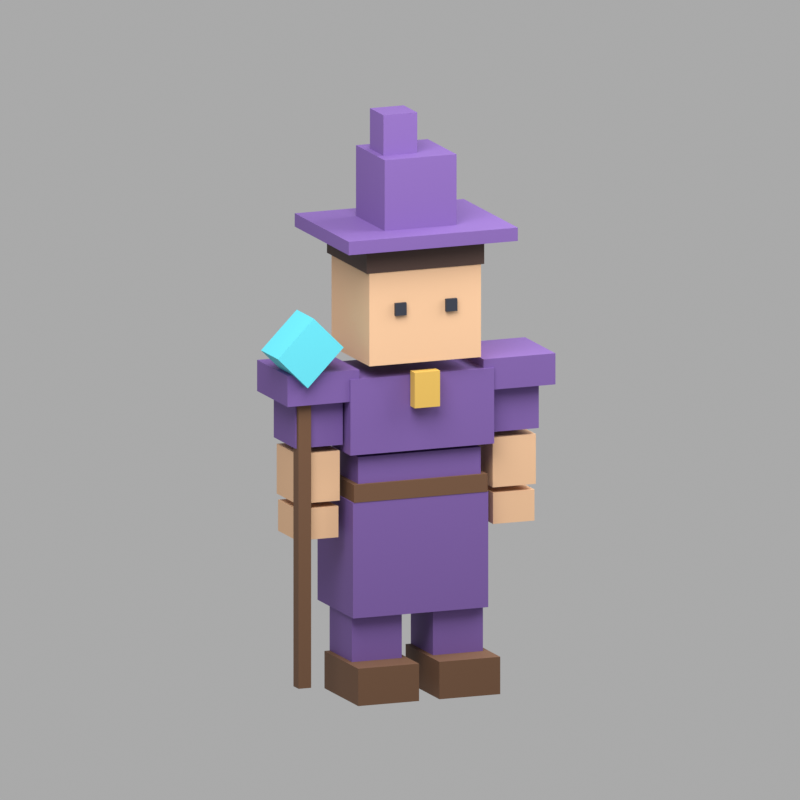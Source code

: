 # Source: mage_01.blend  (saved by Blender 5.2.44; exported with 4.5.12 LTS)
import bpy
from mathutils import Matrix  # noqa: F401  (used for matrix-valued properties, if any)

bpy.ops.wm.read_factory_settings(use_empty=True)
scene = bpy.context.scene
scene.name = 'Scene'

# ---- materials (node trees are filled in below, after node groups)
mat_purple = bpy.data.materials.new('purple')
mat_purple.diffuse_color = (0.162, 0.08438, 0.305, 1.0)
mat_wood = bpy.data.materials.new('wood')
mat_wood.diffuse_color = (0.1384, 0.0648, 0.02956, 1.0)
mat_skin_light = bpy.data.materials.new('skin_light')
mat_skin_light.diffuse_color = (0.7084, 0.4397, 0.2582, 1.0)
mat_dark = bpy.data.materials.new('dark')
mat_dark.diffuse_color = (0.02029, 0.02519, 0.04092, 1.0)
mat_gold = bpy.data.materials.new('gold')
mat_gold.diffuse_color = (0.6376, 0.3968, 0.07819, 1.0)
mat_hair = bpy.data.materials.new('hair')
mat_hair.diffuse_color = (0.06301, 0.0319, 0.02416, 1.0)
mat_cyan = bpy.data.materials.new('cyan')
mat_cyan.diffuse_color = (0.1022, 0.5972, 0.7011, 1.0)

# ---- material node trees
mat_purple.use_nodes = True; mat_purple.node_tree.nodes.clear()
_N = mat_purple.node_tree.nodes; _L = mat_purple.node_tree.links
n0 = _N.new('ShaderNodeBsdfPrincipled'); n0.name = 'Principled BSDF'; n0.location = (-200, 100)
n0.inputs[0].default_value = (0.162, 0.08438, 0.305, 1.0)
n0.inputs[2].default_value = 0.7
n0.inputs[10].default_value = 0.005
n1 = _N.new('ShaderNodeOutputMaterial'); n1.name = 'Material Output'; n1.location = (200, 100)
_L.new(n0.outputs[0], n1.inputs[0])
n1.is_active_output = True
mat_wood.use_nodes = True; mat_wood.node_tree.nodes.clear()
_N = mat_wood.node_tree.nodes; _L = mat_wood.node_tree.links
n0 = _N.new('ShaderNodeBsdfPrincipled'); n0.name = 'Principled BSDF'; n0.location = (-200, 100)
n0.inputs[0].default_value = (0.1384, 0.0648, 0.02956, 1.0)
n0.inputs[2].default_value = 0.7
n0.inputs[10].default_value = 0.005
n1 = _N.new('ShaderNodeOutputMaterial'); n1.name = 'Material Output'; n1.location = (200, 100)
_L.new(n0.outputs[0], n1.inputs[0])
n1.is_active_output = True
mat_skin_light.use_nodes = True; mat_skin_light.node_tree.nodes.clear()
_N = mat_skin_light.node_tree.nodes; _L = mat_skin_light.node_tree.links
n0 = _N.new('ShaderNodeBsdfPrincipled'); n0.name = 'Principled BSDF'; n0.location = (-200, 100)
n0.inputs[0].default_value = (0.7084, 0.4397, 0.2582, 1.0)
n0.inputs[2].default_value = 0.7
n0.inputs[10].default_value = 0.005
n1 = _N.new('ShaderNodeOutputMaterial'); n1.name = 'Material Output'; n1.location = (200, 100)
_L.new(n0.outputs[0], n1.inputs[0])
n1.is_active_output = True
mat_dark.use_nodes = True; mat_dark.node_tree.nodes.clear()
_N = mat_dark.node_tree.nodes; _L = mat_dark.node_tree.links
n0 = _N.new('ShaderNodeBsdfPrincipled'); n0.name = 'Principled BSDF'; n0.location = (-200, 100)
n0.inputs[0].default_value = (0.02029, 0.02519, 0.04092, 1.0)
n0.inputs[2].default_value = 0.7
n0.inputs[10].default_value = 0.005
n1 = _N.new('ShaderNodeOutputMaterial'); n1.name = 'Material Output'; n1.location = (200, 100)
_L.new(n0.outputs[0], n1.inputs[0])
n1.is_active_output = True
mat_gold.use_nodes = True; mat_gold.node_tree.nodes.clear()
_N = mat_gold.node_tree.nodes; _L = mat_gold.node_tree.links
n0 = _N.new('ShaderNodeBsdfPrincipled'); n0.name = 'Principled BSDF'; n0.location = (-200, 100)
n0.inputs[0].default_value = (0.6376, 0.3968, 0.07819, 1.0)
n0.inputs[2].default_value = 0.7
n0.inputs[10].default_value = 0.005
n1 = _N.new('ShaderNodeOutputMaterial'); n1.name = 'Material Output'; n1.location = (200, 100)
_L.new(n0.outputs[0], n1.inputs[0])
n1.is_active_output = True
mat_hair.use_nodes = True; mat_hair.node_tree.nodes.clear()
_N = mat_hair.node_tree.nodes; _L = mat_hair.node_tree.links
n0 = _N.new('ShaderNodeBsdfPrincipled'); n0.name = 'Principled BSDF'; n0.location = (-200, 100)
n0.inputs[0].default_value = (0.06301, 0.0319, 0.02416, 1.0)
n0.inputs[2].default_value = 0.7
n0.inputs[10].default_value = 0.005
n1 = _N.new('ShaderNodeOutputMaterial'); n1.name = 'Material Output'; n1.location = (200, 100)
_L.new(n0.outputs[0], n1.inputs[0])
n1.is_active_output = True
mat_cyan.use_nodes = True; mat_cyan.node_tree.nodes.clear()
_N = mat_cyan.node_tree.nodes; _L = mat_cyan.node_tree.links
n0 = _N.new('ShaderNodeBsdfPrincipled'); n0.name = 'Principled BSDF'; n0.location = (-200, 100)
n0.inputs[0].default_value = (0.1022, 0.5972, 0.7011, 1.0)
n0.inputs[2].default_value = 0.7
n0.inputs[10].default_value = 0.005
n1 = _N.new('ShaderNodeOutputMaterial'); n1.name = 'Material Output'; n1.location = (200, 100)
_L.new(n0.outputs[0], n1.inputs[0])
n1.is_active_output = True

# ---- world
world_enemystudio = bpy.data.worlds.new('EnemyStudio'); scene.world = world_enemystudio
world_enemystudio.use_nodes = True; world_enemystudio.node_tree.nodes.clear()
_N = world_enemystudio.node_tree.nodes; _L = world_enemystudio.node_tree.links
n0 = _N.new('ShaderNodeBackground'); n0.name = 'Background'; n0.location = (-200, 100)
n0.inputs[0].default_value = (0.5, 0.5, 0.5, 1.0)
n0.inputs[1].default_value = 0.8
n1 = _N.new('ShaderNodeOutputWorld'); n1.name = 'World Output'; n1.location = (200, 100)
_L.new(n0.outputs[0], n1.inputs[0])
n1.is_active_output = True

# ---- cameras
cam_camera = bpy.data.cameras.new('Camera')
cam_camera.type = 'ORTHO'
cam_camera.ortho_scale = 8.787

# ---- lights
light_area = bpy.data.lights.new('Area', 'AREA')
light_area.energy = 1800.0
light_area.size = 8.0
light_area.size_y = 1.0
light_area_001 = bpy.data.lights.new('Area.001', 'AREA')
light_area_001.energy = 900.0
light_area_001.size = 7.0
light_area_001.size_y = 1.0

# ---- meshes
me_cube = bpy.data.meshes.new('Cube')
me_cube.from_pydata([(-0.725, -0.39, 2.15), (-0.725, -0.39, 2.75), (-0.725, 0.39, 2.15), (-0.725, 0.39, 2.75), (0.725, -0.39, 2.15), (0.725, -0.39, 2.75), (0.725, 0.39, 2.15), (0.725, 0.39, 2.75), (-0.85, -0.475, 2.795), (-0.85, -0.475, 3.645), (-0.85, 0.475, 2.795), (-0.85, 0.475, 3.645), (0.85, -0.475, 2.795), (0.85, -0.475, 3.645), (0.85, 0.475, 2.795), (0.85, 0.475, 3.645), (-0.79, -0.43, 2.25), (-0.79, -0.43, 2.45), (-0.79, 0.43, 2.25), (-0.79, 0.43, 2.45), (0.79, -0.43, 2.25), (0.79, -0.43, 2.45), (0.79, 0.43, 2.25), (0.79, 0.43, 2.45), (-0.66, -0.56, 3.8), (-0.66, -0.56, 4.9), (-0.66, 0.56, 3.8), (-0.66, 0.56, 4.9), (0.66, -0.56, 3.8), (0.66, -0.56, 4.9), (0.66, 0.56, 3.8), (0.66, 0.56, 4.9), (-0.365, 0.551, 4.35), (-0.365, 0.551, 4.49), (-0.365, 0.601, 4.35), (-0.365, 0.601, 4.49), (-0.235, 0.551, 4.35), (-0.235, 0.551, 4.49), (-0.235, 0.601, 4.35), (-0.235, 0.601, 4.49), (-1.44, -0.32, 2.89), (-1.44, -0.32, 3.61), (-1.44, 0.32, 2.89), (-1.44, 0.32, 3.61), (-0.88, -0.32, 2.89), (-0.88, -0.32, 3.61), (-0.88, 0.32, 2.89), (-0.88, 0.32, 3.61), (-1.585, -0.45, 3.395), (-1.585, -0.45, 3.745), (-1.585, 0.45, 3.395), (-1.585, 0.45, 3.745), (-0.735, -0.45, 3.395), (-0.735, -0.45, 3.745), (-0.735, 0.45, 3.395), (-0.735, 0.45, 3.745), (-1.415, -0.295, 2.26), (-1.415, -0.295, 2.82), (-1.415, 0.295, 2.26), (-1.415, 0.295, 2.82), (-0.905, -0.295, 2.26), (-0.905, -0.295, 2.82), (-0.905, 0.295, 2.26), (-0.905, 0.295, 2.82), (-1.405, -0.28, 1.845), (-1.405, -0.28, 2.195), (-1.405, 0.28, 1.845), (-1.405, 0.28, 2.195), (-0.915, -0.28, 1.845), (-0.915, -0.28, 2.195), (-0.915, 0.28, 1.845), (-0.915, 0.28, 2.195), (-0.785, -0.34, 1.25), (-0.785, -0.34, 2.11), (-0.785, 0.34, 1.25), (-0.785, 0.34, 2.11), (-0.175, -0.34, 1.25), (-0.175, -0.34, 2.11), (-0.175, 0.34, 1.25), (-0.175, 0.34, 2.11), (-0.775, -0.33, 0.4), (-0.775, -0.33, 1.1), (-0.775, 0.33, 0.4), (-0.775, 0.33, 1.1), (-0.185, -0.33, 0.4), (-0.185, -0.33, 1.1), (-0.185, 0.33, 0.4), (-0.185, 0.33, 1.1), (-0.84, -0.32, 0.02), (-0.84, -0.32, 0.44), (-0.84, 0.68, 0.02), (-0.84, 0.68, 0.44), (-0.12, -0.32, 0.02), (-0.12, -0.32, 0.44), (-0.12, 0.68, 0.02), (-0.12, 0.68, 0.44), (0.235, 0.551, 4.35), (0.235, 0.551, 4.49), (0.235, 0.601, 4.35), (0.235, 0.601, 4.49), (0.365, 0.551, 4.35), (0.365, 0.551, 4.49), (0.365, 0.601, 4.35), (0.365, 0.601, 4.49), (0.88, -0.32, 2.89), (0.88, -0.32, 3.61), (0.88, 0.32, 2.89), (0.88, 0.32, 3.61), (1.44, -0.32, 2.89), (1.44, -0.32, 3.61), (1.44, 0.32, 2.89), (1.44, 0.32, 3.61), (0.735, -0.45, 3.395), (0.735, -0.45, 3.745), (0.735, 0.45, 3.395), (0.735, 0.45, 3.745), (1.585, -0.45, 3.395), (1.585, -0.45, 3.745), (1.585, 0.45, 3.395), (1.585, 0.45, 3.745), (0.905, -0.295, 2.26), (0.905, -0.295, 2.82), (0.905, 0.295, 2.26), (0.905, 0.295, 2.82), (1.415, -0.295, 2.26), (1.415, -0.295, 2.82), (1.415, 0.295, 2.26), (1.415, 0.295, 2.82), (0.915, -0.28, 1.845), (0.915, -0.28, 2.195), (0.915, 0.28, 1.845), (0.915, 0.28, 2.195), (1.405, -0.28, 1.845), (1.405, -0.28, 2.195), (1.405, 0.28, 1.845), (1.405, 0.28, 2.195), (0.175, -0.34, 1.25), (0.175, -0.34, 2.11), (0.175, 0.34, 1.25), (0.175, 0.34, 2.11), (0.785, -0.34, 1.25), (0.785, -0.34, 2.11), (0.785, 0.34, 1.25), (0.785, 0.34, 2.11), (0.185, -0.33, 0.4), (0.185, -0.33, 1.1), (0.185, 0.33, 0.4), (0.185, 0.33, 1.1), (0.775, -0.33, 0.4), (0.775, -0.33, 1.1), (0.775, 0.33, 0.4), (0.775, 0.33, 1.1), (0.12, -0.32, 0.02), (0.12, -0.32, 0.44), (0.12, 0.68, 0.02), (0.12, 0.68, 0.44), (0.84, -0.32, 0.02), (0.84, -0.32, 0.44), (0.84, 0.68, 0.02), (0.84, 0.68, 0.44), (-0.15, 0.495, 3.3), (-0.15, 0.495, 3.7), (-0.15, 0.625, 3.3), (-0.15, 0.625, 3.7), (0.15, 0.495, 3.3), (0.15, 0.495, 3.7), (0.15, 0.625, 3.3), (0.15, 0.625, 3.7), (-0.695, -0.61, 4.845), (-0.695, -0.61, 5.135), (-0.695, 0.57, 4.845), (-0.695, 0.57, 5.135), (0.695, -0.61, 4.845), (0.695, -0.61, 5.135), (0.695, 0.57, 4.845), (0.695, 0.57, 5.135), (-0.8, -0.625, 0.95), (-0.8, -0.625, 2.25), (-0.8, 0.425, 0.95), (-0.8, 0.425, 2.25), (0.8, -0.625, 0.95), (0.8, -0.625, 2.25), (0.8, 0.425, 0.95), (0.8, 0.425, 2.25), (-1.0, -0.8, 5.125), (-1.0, -0.8, 5.275), (-1.0, 0.8, 5.125), (-1.0, 0.8, 5.275), (1.0, -0.8, 5.125), (1.0, -0.8, 5.275), (1.0, 0.8, 5.125), (1.0, 0.8, 5.275), (-0.425, -0.425, 5.27), (-0.425, -0.425, 6.07), (-0.425, 0.425, 5.27), (-0.425, 0.425, 6.07), (0.425, -0.425, 5.27), (0.425, -0.425, 6.07), (0.425, 0.425, 5.27), (0.425, 0.425, 6.07), (-0.05, -0.2, 5.975), (-0.05, -0.2, 6.525), (-0.05, 0.2, 5.975), (-0.05, 0.2, 6.525), (0.35, -0.2, 5.975), (0.35, -0.2, 6.525), (0.35, 0.2, 5.975), (0.35, 0.2, 6.525), (1.275, 0.225, 0.2), (1.275, 0.225, 3.8), (1.275, 0.375, 0.2), (1.275, 0.375, 3.8), (1.425, 0.225, 0.2), (1.425, 0.225, 3.8), (1.425, 0.375, 0.2), (1.425, 0.375, 3.8), (1.385, 0.05, 3.611), (0.9611, 0.05, 4.035), (1.385, 0.55, 3.611), (0.9611, 0.55, 4.035), (1.739, 0.05, 3.965), (1.315, 0.05, 4.389), (1.739, 0.55, 3.965), (1.315, 0.55, 4.389)], [], [(0, 1, 3, 2), (2, 3, 7, 6), (6, 7, 5, 4), (4, 5, 1, 0), (2, 6, 4, 0), (7, 3, 1, 5), (8, 9, 11, 10), (10, 11, 15, 14), (14, 15, 13, 12), (12, 13, 9, 8), (10, 14, 12, 8), (15, 11, 9, 13), (16, 17, 19, 18), (18, 19, 23, 22), (22, 23, 21, 20), (20, 21, 17, 16), (18, 22, 20, 16), (23, 19, 17, 21), (24, 25, 27, 26), (26, 27, 31, 30), (30, 31, 29, 28), (28, 29, 25, 24), (26, 30, 28, 24), (31, 27, 25, 29), (32, 33, 35, 34), (34, 35, 39, 38), (38, 39, 37, 36), (36, 37, 33, 32), (34, 38, 36, 32), (39, 35, 33, 37), (40, 41, 43, 42), (42, 43, 47, 46), (46, 47, 45, 44), (44, 45, 41, 40), (42, 46, 44, 40), (47, 43, 41, 45), (48, 49, 51, 50), (50, 51, 55, 54), (54, 55, 53, 52), (52, 53, 49, 48), (50, 54, 52, 48), (55, 51, 49, 53), (56, 57, 59, 58), (58, 59, 63, 62), (62, 63, 61, 60), (60, 61, 57, 56), (58, 62, 60, 56), (63, 59, 57, 61), (64, 65, 67, 66), (66, 67, 71, 70), (70, 71, 69, 68), (68, 69, 65, 64), (66, 70, 68, 64), (71, 67, 65, 69), (72, 73, 75, 74), (74, 75, 79, 78), (78, 79, 77, 76), (76, 77, 73, 72), (74, 78, 76, 72), (79, 75, 73, 77), (80, 81, 83, 82), (82, 83, 87, 86), (86, 87, 85, 84), (84, 85, 81, 80), (82, 86, 84, 80), (87, 83, 81, 85), (88, 89, 91, 90), (90, 91, 95, 94), (94, 95, 93, 92), (92, 93, 89, 88), (90, 94, 92, 88), (95, 91, 89, 93), (96, 97, 99, 98), (98, 99, 103, 102), (102, 103, 101, 100), (100, 101, 97, 96), (98, 102, 100, 96), (103, 99, 97, 101), (104, 105, 107, 106), (106, 107, 111, 110), (110, 111, 109, 108), (108, 109, 105, 104), (106, 110, 108, 104), (111, 107, 105, 109), (112, 113, 115, 114), (114, 115, 119, 118), (118, 119, 117, 116), (116, 117, 113, 112), (114, 118, 116, 112), (119, 115, 113, 117), (120, 121, 123, 122), (122, 123, 127, 126), (126, 127, 125, 124), (124, 125, 121, 120), (122, 126, 124, 120), (127, 123, 121, 125), (128, 129, 131, 130), (130, 131, 135, 134), (134, 135, 133, 132), (132, 133, 129, 128), (130, 134, 132, 128), (135, 131, 129, 133), (136, 137, 139, 138), (138, 139, 143, 142), (142, 143, 141, 140), (140, 141, 137, 136), (138, 142, 140, 136), (143, 139, 137, 141), (144, 145, 147, 146), (146, 147, 151, 150), (150, 151, 149, 148), (148, 149, 145, 144), (146, 150, 148, 144), (151, 147, 145, 149), (152, 153, 155, 154), (154, 155, 159, 158), (158, 159, 157, 156), (156, 157, 153, 152), (154, 158, 156, 152), (159, 155, 153, 157), (160, 161, 163, 162), (162, 163, 167, 166), (166, 167, 165, 164), (164, 165, 161, 160), (162, 166, 164, 160), (167, 163, 161, 165), (168, 169, 171, 170), (170, 171, 175, 174), (174, 175, 173, 172), (172, 173, 169, 168), (170, 174, 172, 168), (175, 171, 169, 173), (176, 177, 179, 178), (178, 179, 183, 182), (182, 183, 181, 180), (180, 181, 177, 176), (178, 182, 180, 176), (183, 179, 177, 181), (184, 185, 187, 186), (186, 187, 191, 190), (190, 191, 189, 188), (188, 189, 185, 184), (186, 190, 188, 184), (191, 187, 185, 189), (192, 193, 195, 194), (194, 195, 199, 198), (198, 199, 197, 196), (196, 197, 193, 192), (194, 198, 196, 192), (199, 195, 193, 197), (200, 201, 203, 202), (202, 203, 207, 206), (206, 207, 205, 204), (204, 205, 201, 200), (202, 206, 204, 200), (207, 203, 201, 205), (208, 209, 211, 210), (210, 211, 215, 214), (214, 215, 213, 212), (212, 213, 209, 208), (210, 214, 212, 208), (215, 211, 209, 213), (216, 217, 219, 218), (218, 219, 223, 222), (222, 223, 221, 220), (220, 221, 217, 216), (218, 222, 220, 216), (223, 219, 217, 221)])
me_cube.polygons.foreach_set('material_index', [0, 0, 0, 0, 0, 0, 0, 0, 0, 0, 0, 0, 1, 1, 1, 1, 1, 1, 2, 2, 2, 2, 2, 2, 3, 3, 3, 3, 3, 3, 0, 0, 0, 0, 0, 0, 0, 0, 0, 0, 0, 0, 2, 2, 2, 2, 2, 2, 2, 2, 2, 2, 2, 2, 3, 3, 3, 3, 3, 3, 0, 0, 0, 0, 0, 0, 1, 1, 1, 1, 1, 1, 3, 3, 3, 3, 3, 3, 0, 0, 0, 0, 0, 0, 0, 0, 0, 0, 0, 0, 2, 2, 2, 2, 2, 2, 2, 2, 2, 2, 2, 2, 3, 3, 3, 3, 3, 3, 0, 0, 0, 0, 0, 0, 1, 1, 1, 1, 1, 1, 4, 4, 4, 4, 4, 4, 5, 5, 5, 5, 5, 5, 0, 0, 0, 0, 0, 0, 0, 0, 0, 0, 0, 0, 0, 0, 0, 0, 0, 0, 0, 0, 0, 0, 0, 0, 1, 1, 1, 1, 1, 1, 6, 6, 6, 6, 6, 6])
_uv = me_cube.uv_layers.new(name='UVMap')
_uv.uv.foreach_set('vector', [0.375, 0.0, 0.625, 0.0, 0.625, 0.25, 0.375, 0.25, 0.375, 0.25, 0.625, 0.25, 0.625, 0.5, 0.375, 0.5, 0.375, 0.5, 0.625, 0.5, 0.625, 0.75, 0.375, 0.75, 0.375, 0.75, 0.625, 0.75, 0.625, 1.0, 0.375, 1.0, 0.125, 0.5, 0.375, 0.5, 0.375, 0.75, 0.125, 0.75, 0.625, 0.5, 0.875, 0.5, 0.875, 0.75, 0.625, 0.75, 0.375, 0.0, 0.625, 0.0, 0.625, 0.25, 0.375, 0.25, 0.375, 0.25, 0.625, 0.25, 0.625, 0.5, 0.375, 0.5, 0.375, 0.5, 0.625, 0.5, 0.625, 0.75, 0.375, 0.75, 0.375, 0.75, 0.625, 0.75, 0.625, 1.0, 0.375, 1.0, 0.125, 0.5, 0.375, 0.5, 0.375, 0.75, 0.125, 0.75, 0.625, 0.5, 0.875, 0.5, 0.875, 0.75, 0.625, 0.75, 0.375, 0.0, 0.625, 0.0, 0.625, 0.25, 0.375, 0.25, 0.375, 0.25, 0.625, 0.25, 0.625, 0.5, 0.375, 0.5, 0.375, 0.5, 0.625, 0.5, 0.625, 0.75, 0.375, 0.75, 0.375, 0.75, 0.625, 0.75, 0.625, 1.0, 0.375, 1.0, 0.125, 0.5, 0.375, 0.5, 0.375, 0.75, 0.125, 0.75, 0.625, 0.5, 0.875, 0.5, 0.875, 0.75, 0.625, 0.75, 0.375, 0.0, 0.625, 0.0, 0.625, 0.25, 0.375, 0.25, 0.375, 0.25, 0.625, 0.25, 0.625, 0.5, 0.375, 0.5, 0.375, 0.5, 0.625, 0.5, 0.625, 0.75, 0.375, 0.75, 0.375, 0.75, 0.625, 0.75, 0.625, 1.0, 0.375, 1.0, 0.125, 0.5, 0.375, 0.5, 0.375, 0.75, 0.125, 0.75, 0.625, 0.5, 0.875, 0.5, 0.875, 0.75, 0.625, 0.75, 0.375, 0.0, 0.625, 0.0, 0.625, 0.25, 0.375, 0.25, 0.375, 0.25, 0.625, 0.25, 0.625, 0.5, 0.375, 0.5, 0.375, 0.5, 0.625, 0.5, 0.625, 0.75, 0.375, 0.75, 0.375, 0.75, 0.625, 0.75, 0.625, 1.0, 0.375, 1.0, 0.125, 0.5, 0.375, 0.5, 0.375, 0.75, 0.125, 0.75, 0.625, 0.5, 0.875, 0.5, 0.875, 0.75, 0.625, 0.75, 0.375, 0.0, 0.625, 0.0, 0.625, 0.25, 0.375, 0.25, 0.375, 0.25, 0.625, 0.25, 0.625, 0.5, 0.375, 0.5, 0.375, 0.5, 0.625, 0.5, 0.625, 0.75, 0.375, 0.75, 0.375, 0.75, 0.625, 0.75, 0.625, 1.0, 0.375, 1.0, 0.125, 0.5, 0.375, 0.5, 0.375, 0.75, 0.125, 0.75, 0.625, 0.5, 0.875, 0.5, 0.875, 0.75, 0.625, 0.75, 0.375, 0.0, 0.625, 0.0, 0.625, 0.25, 0.375, 0.25, 0.375, 0.25, 0.625, 0.25, 0.625, 0.5, 0.375, 0.5, 0.375, 0.5, 0.625, 0.5, 0.625, 0.75, 0.375, 0.75, 0.375, 0.75, 0.625, 0.75, 0.625, 1.0, 0.375, 1.0, 0.125, 0.5, 0.375, 0.5, 0.375, 0.75, 0.125, 0.75, 0.625, 0.5, 0.875, 0.5, 0.875, 0.75, 0.625, 0.75, 0.375, 0.0, 0.625, 0.0, 0.625, 0.25, 0.375, 0.25, 0.375, 0.25, 0.625, 0.25, 0.625, 0.5, 0.375, 0.5, 0.375, 0.5, 0.625, 0.5, 0.625, 0.75, 0.375, 0.75, 0.375, 0.75, 0.625, 0.75, 0.625, 1.0, 0.375, 1.0, 0.125, 0.5, 0.375, 0.5, 0.375, 0.75, 0.125, 0.75, 0.625, 0.5, 0.875, 0.5, 0.875, 0.75, 0.625, 0.75, 0.375, 0.0, 0.625, 0.0, 0.625, 0.25, 0.375, 0.25, 0.375, 0.25, 0.625, 0.25, 0.625, 0.5, 0.375, 0.5, 0.375, 0.5, 0.625, 0.5, 0.625, 0.75, 0.375, 0.75, 0.375, 0.75, 0.625, 0.75, 0.625, 1.0, 0.375, 1.0, 0.125, 0.5, 0.375, 0.5, 0.375, 0.75, 0.125, 0.75, 0.625, 0.5, 0.875, 0.5, 0.875, 0.75, 0.625, 0.75, 0.375, 0.0, 0.625, 0.0, 0.625, 0.25, 0.375, 0.25, 0.375, 0.25, 0.625, 0.25, 0.625, 0.5, 0.375, 0.5, 0.375, 0.5, 0.625, 0.5, 0.625, 0.75, 0.375, 0.75, 0.375, 0.75, 0.625, 0.75, 0.625, 1.0, 0.375, 1.0, 0.125, 0.5, 0.375, 0.5, 0.375, 0.75, 0.125, 0.75, 0.625, 0.5, 0.875, 0.5, 0.875, 0.75, 0.625, 0.75, 0.375, 0.0, 0.625, 0.0, 0.625, 0.25, 0.375, 0.25, 0.375, 0.25, 0.625, 0.25, 0.625, 0.5, 0.375, 0.5, 0.375, 0.5, 0.625, 0.5, 0.625, 0.75, 0.375, 0.75, 0.375, 0.75, 0.625, 0.75, 0.625, 1.0, 0.375, 1.0, 0.125, 0.5, 0.375, 0.5, 0.375, 0.75, 0.125, 0.75, 0.625, 0.5, 0.875, 0.5, 0.875, 0.75, 0.625, 0.75, 0.375, 0.0, 0.625, 0.0, 0.625, 0.25, 0.375, 0.25, 0.375, 0.25, 0.625, 0.25, 0.625, 0.5, 0.375, 0.5, 0.375, 0.5, 0.625, 0.5, 0.625, 0.75, 0.375, 0.75, 0.375, 0.75, 0.625, 0.75, 0.625, 1.0, 0.375, 1.0, 0.125, 0.5, 0.375, 0.5, 0.375, 0.75, 0.125, 0.75, 0.625, 0.5, 0.875, 0.5, 0.875, 0.75, 0.625, 0.75, 0.375, 0.0, 0.625, 0.0, 0.625, 0.25, 0.375, 0.25, 0.375, 0.25, 0.625, 0.25, 0.625, 0.5, 0.375, 0.5, 0.375, 0.5, 0.625, 0.5, 0.625, 0.75, 0.375, 0.75, 0.375, 0.75, 0.625, 0.75, 0.625, 1.0, 0.375, 1.0, 0.125, 0.5, 0.375, 0.5, 0.375, 0.75, 0.125, 0.75, 0.625, 0.5, 0.875, 0.5, 0.875, 0.75, 0.625, 0.75, 0.375, 0.0, 0.625, 0.0, 0.625, 0.25, 0.375, 0.25, 0.375, 0.25, 0.625, 0.25, 0.625, 0.5, 0.375, 0.5, 0.375, 0.5, 0.625, 0.5, 0.625, 0.75, 0.375, 0.75, 0.375, 0.75, 0.625, 0.75, 0.625, 1.0, 0.375, 1.0, 0.125, 0.5, 0.375, 0.5, 0.375, 0.75, 0.125, 0.75, 0.625, 0.5, 0.875, 0.5, 0.875, 0.75, 0.625, 0.75, 0.375, 0.0, 0.625, 0.0, 0.625, 0.25, 0.375, 0.25, 0.375, 0.25, 0.625, 0.25, 0.625, 0.5, 0.375, 0.5, 0.375, 0.5, 0.625, 0.5, 0.625, 0.75, 0.375, 0.75, 0.375, 0.75, 0.625, 0.75, 0.625, 1.0, 0.375, 1.0, 0.125, 0.5, 0.375, 0.5, 0.375, 0.75, 0.125, 0.75, 0.625, 0.5, 0.875, 0.5, 0.875, 0.75, 0.625, 0.75, 0.375, 0.0, 0.625, 0.0, 0.625, 0.25, 0.375, 0.25, 0.375, 0.25, 0.625, 0.25, 0.625, 0.5, 0.375, 0.5, 0.375, 0.5, 0.625, 0.5, 0.625, 0.75, 0.375, 0.75, 0.375, 0.75, 0.625, 0.75, 0.625, 1.0, 0.375, 1.0, 0.125, 0.5, 0.375, 0.5, 0.375, 0.75, 0.125, 0.75, 0.625, 0.5, 0.875, 0.5, 0.875, 0.75, 0.625, 0.75, 0.375, 0.0, 0.625, 0.0, 0.625, 0.25, 0.375, 0.25, 0.375, 0.25, 0.625, 0.25, 0.625, 0.5, 0.375, 0.5, 0.375, 0.5, 0.625, 0.5, 0.625, 0.75, 0.375, 0.75, 0.375, 0.75, 0.625, 0.75, 0.625, 1.0, 0.375, 1.0, 0.125, 0.5, 0.375, 0.5, 0.375, 0.75, 0.125, 0.75, 0.625, 0.5, 0.875, 0.5, 0.875, 0.75, 0.625, 0.75, 0.375, 0.0, 0.625, 0.0, 0.625, 0.25, 0.375, 0.25, 0.375, 0.25, 0.625, 0.25, 0.625, 0.5, 0.375, 0.5, 0.375, 0.5, 0.625, 0.5, 0.625, 0.75, 0.375, 0.75, 0.375, 0.75, 0.625, 0.75, 0.625, 1.0, 0.375, 1.0, 0.125, 0.5, 0.375, 0.5, 0.375, 0.75, 0.125, 0.75, 0.625, 0.5, 0.875, 0.5, 0.875, 0.75, 0.625, 0.75, 0.375, 0.0, 0.625, 0.0, 0.625, 0.25, 0.375, 0.25, 0.375, 0.25, 0.625, 0.25, 0.625, 0.5, 0.375, 0.5, 0.375, 0.5, 0.625, 0.5, 0.625, 0.75, 0.375, 0.75, 0.375, 0.75, 0.625, 0.75, 0.625, 1.0, 0.375, 1.0, 0.125, 0.5, 0.375, 0.5, 0.375, 0.75, 0.125, 0.75, 0.625, 0.5, 0.875, 0.5, 0.875, 0.75, 0.625, 0.75, 0.375, 0.0, 0.625, 0.0, 0.625, 0.25, 0.375, 0.25, 0.375, 0.25, 0.625, 0.25, 0.625, 0.5, 0.375, 0.5, 0.375, 0.5, 0.625, 0.5, 0.625, 0.75, 0.375, 0.75, 0.375, 0.75, 0.625, 0.75, 0.625, 1.0, 0.375, 1.0, 0.125, 0.5, 0.375, 0.5, 0.375, 0.75, 0.125, 0.75, 0.625, 0.5, 0.875, 0.5, 0.875, 0.75, 0.625, 0.75, 0.375, 0.0, 0.625, 0.0, 0.625, 0.25, 0.375, 0.25, 0.375, 0.25, 0.625, 0.25, 0.625, 0.5, 0.375, 0.5, 0.375, 0.5, 0.625, 0.5, 0.625, 0.75, 0.375, 0.75, 0.375, 0.75, 0.625, 0.75, 0.625, 1.0, 0.375, 1.0, 0.125, 0.5, 0.375, 0.5, 0.375, 0.75, 0.125, 0.75, 0.625, 0.5, 0.875, 0.5, 0.875, 0.75, 0.625, 0.75, 0.375, 0.0, 0.625, 0.0, 0.625, 0.25, 0.375, 0.25, 0.375, 0.25, 0.625, 0.25, 0.625, 0.5, 0.375, 0.5, 0.375, 0.5, 0.625, 0.5, 0.625, 0.75, 0.375, 0.75, 0.375, 0.75, 0.625, 0.75, 0.625, 1.0, 0.375, 1.0, 0.125, 0.5, 0.375, 0.5, 0.375, 0.75, 0.125, 0.75, 0.625, 0.5, 0.875, 0.5, 0.875, 0.75, 0.625, 0.75, 0.375, 0.0, 0.625, 0.0, 0.625, 0.25, 0.375, 0.25, 0.375, 0.25, 0.625, 0.25, 0.625, 0.5, 0.375, 0.5, 0.375, 0.5, 0.625, 0.5, 0.625, 0.75, 0.375, 0.75, 0.375, 0.75, 0.625, 0.75, 0.625, 1.0, 0.375, 1.0, 0.125, 0.5, 0.375, 0.5, 0.375, 0.75, 0.125, 0.75, 0.625, 0.5, 0.875, 0.5, 0.875, 0.75, 0.625, 0.75, 0.375, 0.0, 0.625, 0.0, 0.625, 0.25, 0.375, 0.25, 0.375, 0.25, 0.625, 0.25, 0.625, 0.5, 0.375, 0.5, 0.375, 0.5, 0.625, 0.5, 0.625, 0.75, 0.375, 0.75, 0.375, 0.75, 0.625, 0.75, 0.625, 1.0, 0.375, 1.0, 0.125, 0.5, 0.375, 0.5, 0.375, 0.75, 0.125, 0.75, 0.625, 0.5, 0.875, 0.5, 0.875, 0.75, 0.625, 0.75, 0.375, 0.0, 0.625, 0.0, 0.625, 0.25, 0.375, 0.25, 0.375, 0.25, 0.625, 0.25, 0.625, 0.5, 0.375, 0.5, 0.375, 0.5, 0.625, 0.5, 0.625, 0.75, 0.375, 0.75, 0.375, 0.75, 0.625, 0.75, 0.625, 1.0, 0.375, 1.0, 0.125, 0.5, 0.375, 0.5, 0.375, 0.75, 0.125, 0.75, 0.625, 0.5, 0.875, 0.5, 0.875, 0.75, 0.625, 0.75, 0.375, 0.0, 0.625, 0.0, 0.625, 0.25, 0.375, 0.25, 0.375, 0.25, 0.625, 0.25, 0.625, 0.5, 0.375, 0.5, 0.375, 0.5, 0.625, 0.5, 0.625, 0.75, 0.375, 0.75, 0.375, 0.75, 0.625, 0.75, 0.625, 1.0, 0.375, 1.0, 0.125, 0.5, 0.375, 0.5, 0.375, 0.75, 0.125, 0.75, 0.625, 0.5, 0.875, 0.5, 0.875, 0.75, 0.625, 0.75, 0.375, 0.0, 0.625, 0.0, 0.625, 0.25, 0.375, 0.25, 0.375, 0.25, 0.625, 0.25, 0.625, 0.5, 0.375, 0.5, 0.375, 0.5, 0.625, 0.5, 0.625, 0.75, 0.375, 0.75, 0.375, 0.75, 0.625, 0.75, 0.625, 1.0, 0.375, 1.0, 0.125, 0.5, 0.375, 0.5, 0.375, 0.75, 0.125, 0.75, 0.625, 0.5, 0.875, 0.5, 0.875, 0.75, 0.625, 0.75, 0.375, 0.0, 0.625, 0.0, 0.625, 0.25, 0.375, 0.25, 0.375, 0.25, 0.625, 0.25, 0.625, 0.5, 0.375, 0.5, 0.375, 0.5, 0.625, 0.5, 0.625, 0.75, 0.375, 0.75, 0.375, 0.75, 0.625, 0.75, 0.625, 1.0, 0.375, 1.0, 0.125, 0.5, 0.375, 0.5, 0.375, 0.75, 0.125, 0.75, 0.625, 0.5, 0.875, 0.5, 0.875, 0.75, 0.625, 0.75])
me_cube.materials.append(mat_purple)
me_cube.materials.append(mat_wood)
me_cube.materials.append(mat_skin_light)
me_cube.materials.append(mat_dark)
me_cube.materials.append(mat_gold)
me_cube.materials.append(mat_hair)
me_cube.materials.append(mat_cyan)
me_cube.update()
arm_armature = bpy.data.armatures.new('Armature')  # bones are not reproduced

# ---- objects
ob_mage_01_rig = bpy.data.objects.new('mage_01_Rig', arm_armature)
ob_mage_01_mesh = bpy.data.objects.new('mage_01_Mesh', me_cube)
ob_area = bpy.data.objects.new('Area', light_area)
ob_area_001 = bpy.data.objects.new('Area.001', light_area_001)
ob_camera = bpy.data.objects.new('Camera', cam_camera)

# ---- transforms, parenting, visibility, modifiers, constraints
ob_mage_01_rig.location = (0.0, 0.0, 0.0)
ob_mage_01_mesh.parent = ob_mage_01_rig
ob_mage_01_mesh.location = (0.0, 0.0, 0.0)
_vg = ob_mage_01_mesh.vertex_groups.new(name='LowerTorso')
_vg.add([0, 1, 2, 3, 4, 5, 6, 7, 16, 17, 18, 19, 20, 21, 22, 23, 176, 177, 178, 179, 180, 181, 182, 183], 1.0, 'REPLACE')
_vg = ob_mage_01_mesh.vertex_groups.new(name='UpperTorso')
_vg.add([8, 9, 10, 11, 12, 13, 14, 15, 160, 161, 162, 163, 164, 165, 166, 167], 1.0, 'REPLACE')
_vg = ob_mage_01_mesh.vertex_groups.new(name='Head')
_vg.add([24, 25, 26, 27, 28, 29, 30, 31, 32, 33, 34, 35, 36, 37, 38, 39, 96, 97, 98, 99, 100, 101, 102, 103, 168, 169, 170, 171, 172, 173, 174, 175, 184, 185, 186, 187, 188, 189, 190, 191, 192, 193, 194, 195, 196, 197, 198, 199, 200, 201, 202, 203, 204, 205, 206, 207], 1.0, 'REPLACE')
_vg = ob_mage_01_mesh.vertex_groups.new(name='LeftUpperArm')
_vg.add([40, 41, 42, 43, 44, 45, 46, 47, 48, 49, 50, 51, 52, 53, 54, 55], 1.0, 'REPLACE')
_vg = ob_mage_01_mesh.vertex_groups.new(name='LeftLowerArm')
_vg.add([56, 57, 58, 59, 60, 61, 62, 63], 1.0, 'REPLACE')
_vg = ob_mage_01_mesh.vertex_groups.new(name='LeftHand')
_vg.add([64, 65, 66, 67, 68, 69, 70, 71], 1.0, 'REPLACE')
_vg = ob_mage_01_mesh.vertex_groups.new(name='LeftUpperLeg')
_vg.add([72, 73, 74, 75, 76, 77, 78, 79], 1.0, 'REPLACE')
_vg = ob_mage_01_mesh.vertex_groups.new(name='LeftLowerLeg')
_vg.add([80, 81, 82, 83, 84, 85, 86, 87], 1.0, 'REPLACE')
_vg = ob_mage_01_mesh.vertex_groups.new(name='LeftFoot')
_vg.add([88, 89, 90, 91, 92, 93, 94, 95], 1.0, 'REPLACE')
_vg = ob_mage_01_mesh.vertex_groups.new(name='RightUpperArm')
_vg.add([104, 105, 106, 107, 108, 109, 110, 111, 112, 113, 114, 115, 116, 117, 118, 119], 1.0, 'REPLACE')
_vg = ob_mage_01_mesh.vertex_groups.new(name='RightLowerArm')
_vg.add([120, 121, 122, 123, 124, 125, 126, 127], 1.0, 'REPLACE')
_vg = ob_mage_01_mesh.vertex_groups.new(name='RightHand')
_vg.add([128, 129, 130, 131, 132, 133, 134, 135, 208, 209, 210, 211, 212, 213, 214, 215, 216, 217, 218, 219, 220, 221, 222, 223], 1.0, 'REPLACE')
_vg = ob_mage_01_mesh.vertex_groups.new(name='RightUpperLeg')
_vg.add([136, 137, 138, 139, 140, 141, 142, 143], 1.0, 'REPLACE')
_vg = ob_mage_01_mesh.vertex_groups.new(name='RightLowerLeg')
_vg.add([144, 145, 146, 147, 148, 149, 150, 151], 1.0, 'REPLACE')
_vg = ob_mage_01_mesh.vertex_groups.new(name='RightFoot')
_vg.add([152, 153, 154, 155, 156, 157, 158, 159], 1.0, 'REPLACE')
_m = ob_mage_01_mesh.modifiers.new('OriginalSkin', 'ARMATURE')
_m.object = ob_mage_01_rig
ob_area.location = (4.0, 6.0, 12.0)
ob_area.rotation_euler = (0.6876, -2.089e-08, 2.563)
ob_area_001.location = (-6.0, 1.0, 8.0)
ob_area_001.rotation_euler = (0.9161, -2.072e-07, -1.734)
ob_camera.location = (7.336, 18.15, 7.507)
ob_camera.rotation_euler = (1.357, 2.721e-08, 2.761)

# ---- collection membership
scene.collection.objects.link(ob_mage_01_rig)
scene.collection.objects.link(ob_mage_01_mesh)
scene.collection.objects.link(ob_area)
scene.collection.objects.link(ob_area_001)
scene.collection.objects.link(ob_camera)

# ---- scene / render settings (as saved in the file)
scene.camera = ob_camera
scene.frame_start = 1; scene.frame_end = 61; scene.frame_set(1)
scene.render.engine = 'CYCLES'
scene.render.resolution_x = 512
scene.render.resolution_y = 512
scene.render.fps = 30
scene.render.film_transparent = True
scene.render.bake_bias = 0.0
scene.render.bake_samples = 0
scene.render.compositor_device = 'GPU'
scene.cycles.samples = 16
scene.eevee.use_volume_custom_range = False
scene.eevee.fast_gi_thickness_near = 0.1
scene.eevee.fast_gi_thickness_far = 0.0
scene.eevee.ray_tracing_options.screen_trace_thickness = 0.1
scene.view_settings.view_transform = 'Standard'
bpy.context.view_layer.update()
